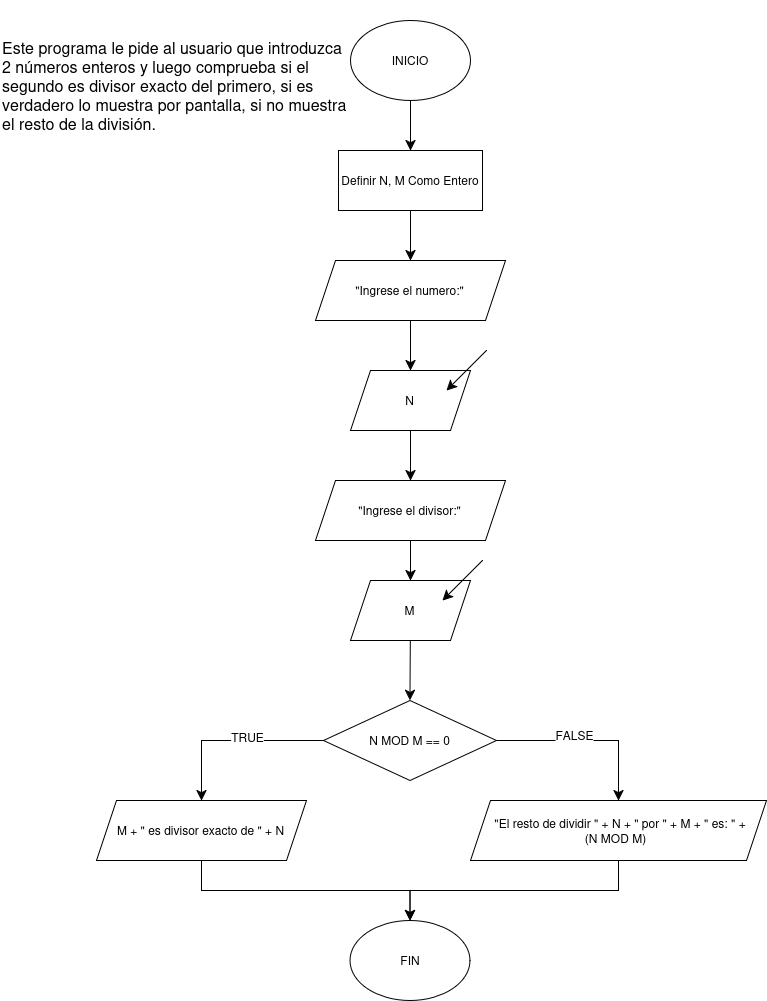

The diagram above was exported from draw.io. Its source (the exported page's mxGraphModel, read from the mxfile embedded in the PNG):
<mxGraphModel dx="1751" dy="1032" grid="1" gridSize="10" guides="1" tooltips="1" connect="1" arrows="1" fold="1" page="1" pageScale="1" pageWidth="827" pageHeight="1169" background="light-dark(#ffffff, #121212)" math="0" shadow="0">
  <root>
    <mxCell id="0" />
    <mxCell id="1" parent="0" />
    <mxCell id="1d-WzNkSAy4ZzLj-iPUX-28" edge="1" parent="1" source="1d-WzNkSAy4ZzLj-iPUX-1" style="edgeStyle=none;curved=1;rounded=0;curveGeometry=1;orthogonalLoop=1;jettySize=auto;html=1;entryX=0.5;entryY=0;entryDx=0;entryDy=0;fontSize=12;defaultLabelBackgroundColor=page;startSize=8;endSize=8;" target="1d-WzNkSAy4ZzLj-iPUX-5">
      <mxGeometry relative="1" as="geometry" />
    </mxCell>
    <mxCell id="1d-WzNkSAy4ZzLj-iPUX-1" parent="1" style="ellipse;whiteSpace=wrap;html=1;shapeInside=1;" value="INICIO" vertex="1">
      <mxGeometry height="80" width="120" x="354" y="40" as="geometry" />
    </mxCell>
    <mxCell id="1d-WzNkSAy4ZzLj-iPUX-2" parent="1" style="ellipse;whiteSpace=wrap;html=1;shapeInside=1;" value="FIN" vertex="1">
      <mxGeometry height="80" width="120" x="353.5" y="940" as="geometry" />
    </mxCell>
    <mxCell id="1d-WzNkSAy4ZzLj-iPUX-26" edge="1" parent="1" source="1d-WzNkSAy4ZzLj-iPUX-3" style="edgeStyle=none;curved=1;rounded=0;curveGeometry=1;orthogonalLoop=1;jettySize=auto;html=1;entryX=0.5;entryY=0;entryDx=0;entryDy=0;fontSize=12;defaultLabelBackgroundColor=page;startSize=8;endSize=8;" target="1d-WzNkSAy4ZzLj-iPUX-6">
      <mxGeometry relative="1" as="geometry" />
    </mxCell>
    <mxCell id="1d-WzNkSAy4ZzLj-iPUX-3" parent="1" style="shape=parallelogram;perimeter=parallelogramPerimeter;whiteSpace=wrap;html=1;shapeInside=1;fixedSize=1;" value="&quot;Ingrese el numero:&quot;" vertex="1">
      <mxGeometry height="60" width="190" x="319" y="280" as="geometry" />
    </mxCell>
    <mxCell id="1d-WzNkSAy4ZzLj-iPUX-27" edge="1" parent="1" source="1d-WzNkSAy4ZzLj-iPUX-5" style="edgeStyle=none;curved=1;rounded=0;curveGeometry=1;orthogonalLoop=1;jettySize=auto;html=1;entryX=0.5;entryY=0;entryDx=0;entryDy=0;fontSize=12;defaultLabelBackgroundColor=page;startSize=8;endSize=8;" target="1d-WzNkSAy4ZzLj-iPUX-3">
      <mxGeometry relative="1" as="geometry" />
    </mxCell>
    <mxCell id="1d-WzNkSAy4ZzLj-iPUX-5" parent="1" style="rounded=0;whiteSpace=wrap;html=1;" value="Definir N, M Como Entero" vertex="1">
      <mxGeometry height="60" width="144" x="342" y="170" as="geometry" />
    </mxCell>
    <mxCell id="1d-WzNkSAy4ZzLj-iPUX-25" edge="1" parent="1" source="1d-WzNkSAy4ZzLj-iPUX-6" style="edgeStyle=none;curved=1;rounded=0;curveGeometry=1;orthogonalLoop=1;jettySize=auto;html=1;entryX=0.5;entryY=0;entryDx=0;entryDy=0;fontSize=12;defaultLabelBackgroundColor=page;startSize=8;endSize=8;" target="1d-WzNkSAy4ZzLj-iPUX-8">
      <mxGeometry relative="1" as="geometry" />
    </mxCell>
    <mxCell id="1d-WzNkSAy4ZzLj-iPUX-6" parent="1" style="shape=parallelogram;perimeter=parallelogramPerimeter;whiteSpace=wrap;html=1;shapeInside=1;fixedSize=1;" value="N" vertex="1">
      <mxGeometry height="60" width="120" x="354" y="390" as="geometry" />
    </mxCell>
    <mxCell id="1d-WzNkSAy4ZzLj-iPUX-7" edge="1" parent="1" style="endArrow=classic;html=1;rounded=0;fontSize=12;defaultLabelBackgroundColor=page;startSize=8;endSize=8;curved=1;" value="">
      <mxGeometry height="50" relative="1" width="50" as="geometry">
        <Array as="points" />
        <mxPoint x="490" y="370" as="sourcePoint" />
        <mxPoint x="450" y="410" as="targetPoint" />
      </mxGeometry>
    </mxCell>
    <mxCell id="1d-WzNkSAy4ZzLj-iPUX-24" edge="1" parent="1" source="1d-WzNkSAy4ZzLj-iPUX-8" style="edgeStyle=none;curved=1;rounded=0;curveGeometry=1;orthogonalLoop=1;jettySize=auto;html=1;entryX=0.5;entryY=0;entryDx=0;entryDy=0;fontSize=12;defaultLabelBackgroundColor=page;startSize=8;endSize=8;" target="1d-WzNkSAy4ZzLj-iPUX-9">
      <mxGeometry relative="1" as="geometry" />
    </mxCell>
    <mxCell id="1d-WzNkSAy4ZzLj-iPUX-8" parent="1" style="shape=parallelogram;perimeter=parallelogramPerimeter;whiteSpace=wrap;html=1;shapeInside=1;fixedSize=1;" value="&quot;Ingrese el divisor:&quot;" vertex="1">
      <mxGeometry height="60" width="190" x="319" y="500" as="geometry" />
    </mxCell>
    <mxCell id="1d-WzNkSAy4ZzLj-iPUX-10" edge="1" parent="1" source="1d-WzNkSAy4ZzLj-iPUX-9" style="endArrow=classic;html=1;rounded=0;fontSize=12;defaultLabelBackgroundColor=page;startSize=8;endSize=8;curved=1;" value="">
      <mxGeometry height="50" relative="1" width="50" as="geometry">
        <Array as="points" />
        <mxPoint x="482" y="600" as="sourcePoint" />
        <mxPoint x="442" y="640" as="targetPoint" />
      </mxGeometry>
    </mxCell>
    <mxCell id="1d-WzNkSAy4ZzLj-iPUX-23" edge="1" parent="1" source="1d-WzNkSAy4ZzLj-iPUX-9" style="edgeStyle=none;curved=1;rounded=0;curveGeometry=1;orthogonalLoop=1;jettySize=auto;html=1;entryX=0.5;entryY=0;entryDx=0;entryDy=0;fontSize=12;defaultLabelBackgroundColor=page;startSize=8;endSize=8;" target="1d-WzNkSAy4ZzLj-iPUX-12">
      <mxGeometry relative="1" as="geometry" />
    </mxCell>
    <mxCell id="1d-WzNkSAy4ZzLj-iPUX-9" parent="1" style="shape=parallelogram;perimeter=parallelogramPerimeter;whiteSpace=wrap;html=1;shapeInside=1;fixedSize=1;" value="M" vertex="1">
      <mxGeometry height="60" width="120" x="354" y="600" as="geometry" />
    </mxCell>
    <mxCell id="1d-WzNkSAy4ZzLj-iPUX-20" edge="1" parent="1" source="1d-WzNkSAy4ZzLj-iPUX-12" style="edgeStyle=orthogonalEdgeStyle;rounded=0;orthogonalLoop=1;jettySize=auto;html=1;entryX=0.5;entryY=0;entryDx=0;entryDy=0;fontSize=12;defaultLabelBackgroundColor=page;startSize=8;endSize=8;" target="1d-WzNkSAy4ZzLj-iPUX-13">
      <mxGeometry relative="1" as="geometry" />
    </mxCell>
    <mxCell id="1d-WzNkSAy4ZzLj-iPUX-30" connectable="0" parent="1d-WzNkSAy4ZzLj-iPUX-20" style="edgeLabel;html=1;align=center;verticalAlign=middle;resizable=0;points=[];inheritText=1;fontSize=12;defaultLabelBackgroundColor=page;" value="TRUE" vertex="1">
      <mxGeometry relative="1" x="-0.1573" y="-4" as="geometry">
        <mxPoint as="offset" />
      </mxGeometry>
    </mxCell>
    <mxCell id="1d-WzNkSAy4ZzLj-iPUX-22" edge="1" parent="1" source="1d-WzNkSAy4ZzLj-iPUX-12" style="edgeStyle=orthogonalEdgeStyle;rounded=0;orthogonalLoop=1;jettySize=auto;html=1;entryX=0.5;entryY=0;entryDx=0;entryDy=0;fontSize=12;defaultLabelBackgroundColor=page;startSize=8;endSize=8;" target="1d-WzNkSAy4ZzLj-iPUX-14">
      <mxGeometry relative="1" as="geometry">
        <Array as="points">
          <mxPoint x="622" y="760" />
        </Array>
      </mxGeometry>
    </mxCell>
    <mxCell id="1d-WzNkSAy4ZzLj-iPUX-31" connectable="0" parent="1d-WzNkSAy4ZzLj-iPUX-22" style="edgeLabel;html=1;align=center;verticalAlign=middle;resizable=0;points=[];inheritText=1;fontSize=12;defaultLabelBackgroundColor=page;" value="FALSE" vertex="1">
      <mxGeometry relative="1" x="-0.1541" y="6" as="geometry">
        <mxPoint as="offset" />
      </mxGeometry>
    </mxCell>
    <mxCell id="1d-WzNkSAy4ZzLj-iPUX-12" parent="1" style="rhombus;whiteSpace=wrap;html=1;shapeInside=1;" value="N MOD M == 0" vertex="1">
      <mxGeometry height="80" width="173" x="327" y="720" as="geometry" />
    </mxCell>
    <mxCell id="1d-WzNkSAy4ZzLj-iPUX-18" edge="1" parent="1" source="1d-WzNkSAy4ZzLj-iPUX-13" style="edgeStyle=orthogonalEdgeStyle;rounded=0;orthogonalLoop=1;jettySize=auto;html=1;entryX=0.5;entryY=0;entryDx=0;entryDy=0;fontSize=12;defaultLabelBackgroundColor=page;startSize=8;endSize=8;" target="1d-WzNkSAy4ZzLj-iPUX-2">
      <mxGeometry relative="1" as="geometry">
        <Array as="points">
          <mxPoint x="205" y="910" />
          <mxPoint x="413.5" y="910" />
        </Array>
      </mxGeometry>
    </mxCell>
    <mxCell id="1d-WzNkSAy4ZzLj-iPUX-13" parent="1" style="shape=parallelogram;perimeter=parallelogramPerimeter;whiteSpace=wrap;html=1;shapeInside=1;fixedSize=1;" value="M + &quot; es divisor exacto de &quot; + N" vertex="1">
      <mxGeometry height="60" width="210" x="100" y="820" as="geometry" />
    </mxCell>
    <mxCell id="1d-WzNkSAy4ZzLj-iPUX-19" edge="1" parent="1" source="1d-WzNkSAy4ZzLj-iPUX-14" style="edgeStyle=orthogonalEdgeStyle;rounded=0;orthogonalLoop=1;jettySize=auto;html=1;entryX=0.5;entryY=0;entryDx=0;entryDy=0;fontSize=12;defaultLabelBackgroundColor=page;startSize=8;endSize=8;" target="1d-WzNkSAy4ZzLj-iPUX-2">
      <mxGeometry relative="1" as="geometry">
        <Array as="points">
          <mxPoint x="622" y="910" />
          <mxPoint x="413.5" y="910" />
        </Array>
      </mxGeometry>
    </mxCell>
    <mxCell id="1d-WzNkSAy4ZzLj-iPUX-14" parent="1" style="shape=parallelogram;perimeter=parallelogramPerimeter;whiteSpace=wrap;html=1;shapeInside=1;fixedSize=1;" value="&quot;El resto de dividir &quot; + N + &quot; por &quot; + M + &quot; es: &quot; + (N MOD M)" vertex="1">
      <mxGeometry height="60" width="296" x="474" y="820" as="geometry" />
    </mxCell>
    <mxCell id="1d-WzNkSAy4ZzLj-iPUX-16" edge="1" parent="1" style="endArrow=classic;html=1;rounded=0;fontSize=12;defaultLabelBackgroundColor=page;startSize=8;endSize=8;curved=1;" value="">
      <mxGeometry height="50" relative="1" width="50" as="geometry">
        <Array as="points" />
        <mxPoint x="486" y="580" as="sourcePoint" />
        <mxPoint x="446" y="620" as="targetPoint" />
      </mxGeometry>
    </mxCell>
    <mxCell id="1d-WzNkSAy4ZzLj-iPUX-29" parent="1" style="text;html=1;whiteSpace=wrap;strokeColor=none;fillColor=none;align=left;verticalAlign=middle;rounded=0;fontSize=16;" value="&lt;div align=&quot;left&quot;&gt;Este programa le pide al usuario que introduzca 2 números enteros y luego comprueba si el segundo es divisor exacto del primero, si es verdadero lo muestra por pantalla, si no muestra el resto de la división.&lt;/div&gt;" vertex="1">
      <mxGeometry height="170" width="350" x="4" y="20" as="geometry" />
    </mxCell>
  </root>
</mxGraphModel>